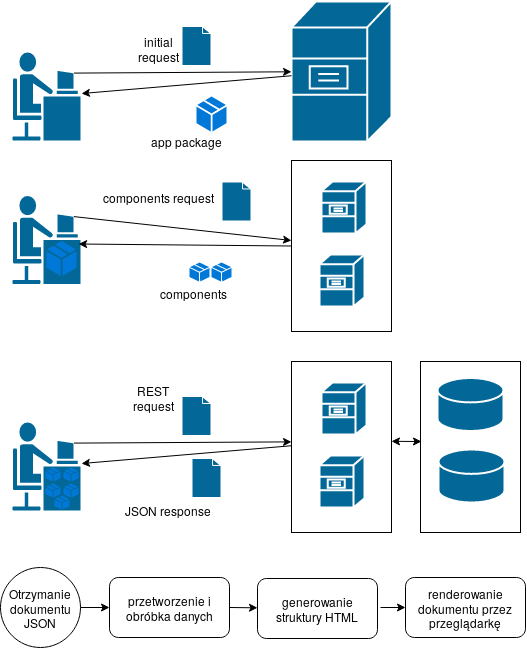

The diagram above was exported from draw.io. Its source (the exported page's mxGraphModel, read from the mxfile embedded in the PNG):
<mxGraphModel dx="1173" dy="658" grid="1" gridSize="10" guides="1" tooltips="1" connect="1" arrows="1" fold="1" page="1" pageScale="1" pageWidth="850" pageHeight="1100" math="0" shadow="0">
  <root>
    <mxCell id="0" />
    <mxCell id="1" parent="0" />
    <mxCell id="jerSqLDT0K4AWzyMLQCr-26" value="" style="rounded=0;whiteSpace=wrap;html=1;" parent="1" vertex="1">
      <mxGeometry x="479" y="480" width="100" height="171" as="geometry" />
    </mxCell>
    <mxCell id="FEVIvxe0OsJjMHvB0cGD-1" value="" style="shape=mxgraph.cisco.people.androgenous_person;html=1;pointerEvents=1;dashed=0;fillColor=#036897;strokeColor=#ffffff;strokeWidth=2;verticalLabelPosition=bottom;verticalAlign=top;align=center;outlineConnect=0;" parent="1" vertex="1">
      <mxGeometry x="70" y="170" width="70" height="90" as="geometry" />
    </mxCell>
    <mxCell id="FEVIvxe0OsJjMHvB0cGD-2" value="" style="shape=mxgraph.cisco.servers.file_server;html=1;pointerEvents=1;dashed=0;fillColor=#036897;strokeColor=#ffffff;strokeWidth=2;verticalLabelPosition=bottom;verticalAlign=top;align=center;outlineConnect=0;" parent="1" vertex="1">
      <mxGeometry x="350" y="120" width="100" height="140" as="geometry" />
    </mxCell>
    <mxCell id="FEVIvxe0OsJjMHvB0cGD-4" value="" style="endArrow=classic;html=1;exitX=0.89;exitY=0.24;exitDx=0;exitDy=0;exitPerimeter=0;" parent="1" source="FEVIvxe0OsJjMHvB0cGD-1" target="FEVIvxe0OsJjMHvB0cGD-2" edge="1">
      <mxGeometry width="50" height="50" relative="1" as="geometry">
        <mxPoint x="130" y="210" as="sourcePoint" />
        <mxPoint x="180" y="160" as="targetPoint" />
      </mxGeometry>
    </mxCell>
    <mxCell id="FEVIvxe0OsJjMHvB0cGD-9" value="" style="endArrow=classic;html=1;" parent="1" source="FEVIvxe0OsJjMHvB0cGD-2" target="FEVIvxe0OsJjMHvB0cGD-1" edge="1">
      <mxGeometry width="50" height="50" relative="1" as="geometry">
        <mxPoint x="70" y="330" as="sourcePoint" />
        <mxPoint x="120" y="280" as="targetPoint" />
      </mxGeometry>
    </mxCell>
    <mxCell id="FEVIvxe0OsJjMHvB0cGD-11" value="" style="shape=mxgraph.cisco.misc.page_icon;html=1;pointerEvents=1;dashed=0;fillColor=#036897;strokeColor=#ffffff;strokeWidth=2;verticalLabelPosition=bottom;verticalAlign=top;align=center;outlineConnect=0;" parent="1" vertex="1">
      <mxGeometry x="240" y="144.5" width="30" height="40" as="geometry" />
    </mxCell>
    <mxCell id="FEVIvxe0OsJjMHvB0cGD-12" value="initial&lt;br&gt;request" style="text;html=1;resizable=0;autosize=1;align=center;verticalAlign=middle;points=[];fillColor=none;strokeColor=none;rounded=0;" parent="1" vertex="1">
      <mxGeometry x="187" y="152" width="60" height="30" as="geometry" />
    </mxCell>
    <mxCell id="FEVIvxe0OsJjMHvB0cGD-14" value="app package" style="text;html=1;resizable=0;autosize=1;align=center;verticalAlign=middle;points=[];fillColor=none;strokeColor=none;rounded=0;" parent="1" vertex="1">
      <mxGeometry x="200" y="250" width="90" height="20" as="geometry" />
    </mxCell>
    <mxCell id="KghAiCr2reEejL0sMohE-1" value="" style="pointerEvents=1;shadow=0;dashed=0;html=1;strokeColor=none;labelPosition=center;verticalLabelPosition=bottom;verticalAlign=top;align=center;shape=mxgraph.mscae.cloud.service_package;fillColor=#0078D7;" parent="1" vertex="1">
      <mxGeometry x="255" y="215" width="30" height="35" as="geometry" />
    </mxCell>
    <mxCell id="KghAiCr2reEejL0sMohE-2" value="" style="shape=mxgraph.cisco.people.androgenous_person;html=1;pointerEvents=1;dashed=0;fillColor=#036897;strokeColor=#ffffff;strokeWidth=2;verticalLabelPosition=bottom;verticalAlign=top;align=center;outlineConnect=0;" parent="1" vertex="1">
      <mxGeometry x="70" y="540" width="70" height="90" as="geometry" />
    </mxCell>
    <mxCell id="KghAiCr2reEejL0sMohE-4" value="" style="endArrow=classic;html=1;exitX=0.89;exitY=0.24;exitDx=0;exitDy=0;exitPerimeter=0;" parent="1" source="KghAiCr2reEejL0sMohE-2" edge="1">
      <mxGeometry width="50" height="50" relative="1" as="geometry">
        <mxPoint x="130" y="580" as="sourcePoint" />
        <mxPoint x="350" y="560.3731343283582" as="targetPoint" />
      </mxGeometry>
    </mxCell>
    <mxCell id="KghAiCr2reEejL0sMohE-5" value="" style="shape=mxgraph.cisco.storage.relational_database;html=1;pointerEvents=1;dashed=0;fillColor=#036897;strokeColor=#ffffff;strokeWidth=2;verticalLabelPosition=bottom;verticalAlign=top;align=center;outlineConnect=0;" parent="1" vertex="1">
      <mxGeometry x="496" y="496.5" width="66" height="53" as="geometry" />
    </mxCell>
    <mxCell id="KghAiCr2reEejL0sMohE-6" value="" style="endArrow=classic;startArrow=classic;html=1;" parent="1" edge="1">
      <mxGeometry width="50" height="50" relative="1" as="geometry">
        <mxPoint x="450" y="559.8366013071895" as="sourcePoint" />
        <mxPoint x="480" y="560" as="targetPoint" />
      </mxGeometry>
    </mxCell>
    <mxCell id="KghAiCr2reEejL0sMohE-8" value="" style="endArrow=classic;html=1;" parent="1" target="KghAiCr2reEejL0sMohE-2" edge="1">
      <mxGeometry width="50" height="50" relative="1" as="geometry">
        <mxPoint x="350" y="564.2372881355932" as="sourcePoint" />
        <mxPoint x="120" y="650" as="targetPoint" />
      </mxGeometry>
    </mxCell>
    <mxCell id="KghAiCr2reEejL0sMohE-9" value="" style="shape=mxgraph.cisco.misc.page_icon;html=1;pointerEvents=1;dashed=0;fillColor=#036897;strokeColor=#ffffff;strokeWidth=2;verticalLabelPosition=bottom;verticalAlign=top;align=center;outlineConnect=0;" parent="1" vertex="1">
      <mxGeometry x="240" y="514.5" width="30" height="40" as="geometry" />
    </mxCell>
    <mxCell id="KghAiCr2reEejL0sMohE-10" value="REST&lt;br&gt;request" style="text;html=1;resizable=0;autosize=1;align=center;verticalAlign=middle;points=[];fillColor=none;strokeColor=none;rounded=0;" parent="1" vertex="1">
      <mxGeometry x="182" y="501" width="60" height="30" as="geometry" />
    </mxCell>
    <mxCell id="KghAiCr2reEejL0sMohE-11" value="JSON response" style="text;html=1;resizable=0;autosize=1;align=center;verticalAlign=middle;points=[];fillColor=none;strokeColor=none;rounded=0;" parent="1" vertex="1">
      <mxGeometry x="177" y="619" width="100" height="20" as="geometry" />
    </mxCell>
    <mxCell id="KghAiCr2reEejL0sMohE-12" value="" style="pointerEvents=1;shadow=0;dashed=0;html=1;strokeColor=none;labelPosition=center;verticalLabelPosition=bottom;verticalAlign=top;align=center;shape=mxgraph.mscae.cloud.service_package;fillColor=#0078D7;" parent="1" vertex="1">
      <mxGeometry x="104" y="586" width="15" height="14" as="geometry" />
    </mxCell>
    <mxCell id="KghAiCr2reEejL0sMohE-13" value="" style="shape=mxgraph.cisco.misc.page_icon;html=1;pointerEvents=1;dashed=0;fillColor=#036897;strokeColor=#ffffff;strokeWidth=2;verticalLabelPosition=bottom;verticalAlign=top;align=center;outlineConnect=0;" parent="1" vertex="1">
      <mxGeometry x="250" y="576.5" width="30" height="40" as="geometry" />
    </mxCell>
    <mxCell id="KghAiCr2reEejL0sMohE-14" value="Otrzymanie dokumentu JSON" style="ellipse;whiteSpace=wrap;html=1;aspect=fixed;" parent="1" vertex="1">
      <mxGeometry x="59" y="686" width="80" height="80" as="geometry" />
    </mxCell>
    <mxCell id="KghAiCr2reEejL0sMohE-15" value="" style="endArrow=classic;html=1;entryX=0;entryY=0.5;entryDx=0;entryDy=0;" parent="1" source="KghAiCr2reEejL0sMohE-14" target="KghAiCr2reEejL0sMohE-16" edge="1">
      <mxGeometry width="50" height="50" relative="1" as="geometry">
        <mxPoint x="299" y="896" as="sourcePoint" />
        <mxPoint x="349" y="846" as="targetPoint" />
      </mxGeometry>
    </mxCell>
    <mxCell id="KghAiCr2reEejL0sMohE-16" value="przetworzenie i obróbka danych" style="rounded=1;whiteSpace=wrap;html=1;" parent="1" vertex="1">
      <mxGeometry x="168" y="696" width="120" height="60" as="geometry" />
    </mxCell>
    <mxCell id="KghAiCr2reEejL0sMohE-17" value="generowanie struktury HTML" style="rounded=1;whiteSpace=wrap;html=1;" parent="1" vertex="1">
      <mxGeometry x="316" y="697" width="120" height="60" as="geometry" />
    </mxCell>
    <mxCell id="KghAiCr2reEejL0sMohE-18" value="renderowanie dokumentu przez przeglądarkę" style="rounded=1;whiteSpace=wrap;html=1;" parent="1" vertex="1">
      <mxGeometry x="464" y="696" width="120" height="60" as="geometry" />
    </mxCell>
    <mxCell id="KghAiCr2reEejL0sMohE-19" value="" style="endArrow=classic;html=1;exitX=1;exitY=0.5;exitDx=0;exitDy=0;" parent="1" source="KghAiCr2reEejL0sMohE-16" target="KghAiCr2reEejL0sMohE-17" edge="1">
      <mxGeometry width="50" height="50" relative="1" as="geometry">
        <mxPoint x="149" y="736" as="sourcePoint" />
        <mxPoint x="178" y="736" as="targetPoint" />
      </mxGeometry>
    </mxCell>
    <mxCell id="KghAiCr2reEejL0sMohE-20" value="" style="endArrow=classic;html=1;entryX=0;entryY=0.5;entryDx=0;entryDy=0;" parent="1" target="KghAiCr2reEejL0sMohE-18" edge="1">
      <mxGeometry width="50" height="50" relative="1" as="geometry">
        <mxPoint x="439" y="726" as="sourcePoint" />
        <mxPoint x="326" y="736.3181818181818" as="targetPoint" />
      </mxGeometry>
    </mxCell>
    <mxCell id="jerSqLDT0K4AWzyMLQCr-1" value="" style="rounded=0;whiteSpace=wrap;html=1;" parent="1" vertex="1">
      <mxGeometry x="350" y="480" width="100" height="171" as="geometry" />
    </mxCell>
    <mxCell id="jerSqLDT0K4AWzyMLQCr-2" value="" style="shape=mxgraph.cisco.servers.file_server;html=1;pointerEvents=1;dashed=0;fillColor=#036897;strokeColor=#ffffff;strokeWidth=2;verticalLabelPosition=bottom;verticalAlign=top;align=center;outlineConnect=0;" parent="1" vertex="1">
      <mxGeometry x="380" y="501" width="45" height="52" as="geometry" />
    </mxCell>
    <mxCell id="jerSqLDT0K4AWzyMLQCr-3" value="" style="shape=mxgraph.cisco.servers.file_server;html=1;pointerEvents=1;dashed=0;fillColor=#036897;strokeColor=#ffffff;strokeWidth=2;verticalLabelPosition=bottom;verticalAlign=top;align=center;outlineConnect=0;" parent="1" vertex="1">
      <mxGeometry x="378" y="574" width="45" height="52" as="geometry" />
    </mxCell>
    <mxCell id="jerSqLDT0K4AWzyMLQCr-5" value="" style="shape=mxgraph.cisco.people.androgenous_person;html=1;pointerEvents=1;dashed=0;fillColor=#036897;strokeColor=#ffffff;strokeWidth=2;verticalLabelPosition=bottom;verticalAlign=top;align=center;outlineConnect=0;" parent="1" vertex="1">
      <mxGeometry x="70" y="313.5" width="70" height="90" as="geometry" />
    </mxCell>
    <mxCell id="jerSqLDT0K4AWzyMLQCr-6" value="" style="pointerEvents=1;shadow=0;dashed=0;html=1;strokeColor=none;labelPosition=center;verticalLabelPosition=bottom;verticalAlign=top;align=center;shape=mxgraph.mscae.cloud.service_package;fillColor=#0078D7;" parent="1" vertex="1">
      <mxGeometry x="105" y="359.5" width="30" height="35" as="geometry" />
    </mxCell>
    <mxCell id="jerSqLDT0K4AWzyMLQCr-7" value="" style="pointerEvents=1;shadow=0;dashed=0;html=1;strokeColor=none;labelPosition=center;verticalLabelPosition=bottom;verticalAlign=top;align=center;shape=mxgraph.mscae.cloud.service_package;fillColor=#0078D7;" parent="1" vertex="1">
      <mxGeometry x="122" y="586" width="15" height="14" as="geometry" />
    </mxCell>
    <mxCell id="jerSqLDT0K4AWzyMLQCr-8" value="" style="pointerEvents=1;shadow=0;dashed=0;html=1;strokeColor=none;labelPosition=center;verticalLabelPosition=bottom;verticalAlign=top;align=center;shape=mxgraph.mscae.cloud.service_package;fillColor=#0078D7;" parent="1" vertex="1">
      <mxGeometry x="122" y="602" width="15" height="14" as="geometry" />
    </mxCell>
    <mxCell id="jerSqLDT0K4AWzyMLQCr-9" value="" style="pointerEvents=1;shadow=0;dashed=0;html=1;strokeColor=none;labelPosition=center;verticalLabelPosition=bottom;verticalAlign=top;align=center;shape=mxgraph.mscae.cloud.service_package;fillColor=#0078D7;" parent="1" vertex="1">
      <mxGeometry x="104" y="602" width="15" height="14" as="geometry" />
    </mxCell>
    <mxCell id="jerSqLDT0K4AWzyMLQCr-10" value="" style="pointerEvents=1;shadow=0;dashed=0;html=1;strokeColor=none;labelPosition=center;verticalLabelPosition=bottom;verticalAlign=top;align=center;shape=mxgraph.mscae.cloud.service_package;fillColor=#0078D7;" parent="1" vertex="1">
      <mxGeometry x="113" y="614" width="15" height="14" as="geometry" />
    </mxCell>
    <mxCell id="jerSqLDT0K4AWzyMLQCr-16" value="" style="rounded=0;whiteSpace=wrap;html=1;" parent="1" vertex="1">
      <mxGeometry x="350" y="279" width="100" height="171" as="geometry" />
    </mxCell>
    <mxCell id="jerSqLDT0K4AWzyMLQCr-17" value="" style="shape=mxgraph.cisco.servers.file_server;html=1;pointerEvents=1;dashed=0;fillColor=#036897;strokeColor=#ffffff;strokeWidth=2;verticalLabelPosition=bottom;verticalAlign=top;align=center;outlineConnect=0;" parent="1" vertex="1">
      <mxGeometry x="380" y="300" width="45" height="52" as="geometry" />
    </mxCell>
    <mxCell id="jerSqLDT0K4AWzyMLQCr-18" value="" style="shape=mxgraph.cisco.servers.file_server;html=1;pointerEvents=1;dashed=0;fillColor=#036897;strokeColor=#ffffff;strokeWidth=2;verticalLabelPosition=bottom;verticalAlign=top;align=center;outlineConnect=0;" parent="1" vertex="1">
      <mxGeometry x="378" y="373" width="45" height="52" as="geometry" />
    </mxCell>
    <mxCell id="jerSqLDT0K4AWzyMLQCr-19" value="" style="endArrow=classic;html=1;exitX=0.89;exitY=0.24;exitDx=0;exitDy=0;exitPerimeter=0;" parent="1" source="jerSqLDT0K4AWzyMLQCr-5" target="jerSqLDT0K4AWzyMLQCr-16" edge="1">
      <mxGeometry width="50" height="50" relative="1" as="geometry">
        <mxPoint x="157" y="389.5" as="sourcePoint" />
        <mxPoint x="207" y="339.5" as="targetPoint" />
      </mxGeometry>
    </mxCell>
    <mxCell id="jerSqLDT0K4AWzyMLQCr-20" value="" style="endArrow=classic;html=1;entryX=1.071;entryY=0.086;entryDx=0;entryDy=0;entryPerimeter=0;exitX=0;exitY=0.5;exitDx=0;exitDy=0;" parent="1" source="jerSqLDT0K4AWzyMLQCr-16" target="jerSqLDT0K4AWzyMLQCr-6" edge="1">
      <mxGeometry width="50" height="50" relative="1" as="geometry">
        <mxPoint x="250" y="470" as="sourcePoint" />
        <mxPoint x="360" y="368.9770063119927" as="targetPoint" />
      </mxGeometry>
    </mxCell>
    <mxCell id="jerSqLDT0K4AWzyMLQCr-21" value="components" style="text;html=1;resizable=0;autosize=1;align=center;verticalAlign=middle;points=[];fillColor=none;strokeColor=none;rounded=0;" parent="1" vertex="1">
      <mxGeometry x="212" y="402" width="80" height="20" as="geometry" />
    </mxCell>
    <mxCell id="jerSqLDT0K4AWzyMLQCr-22" value="" style="pointerEvents=1;shadow=0;dashed=0;html=1;strokeColor=none;labelPosition=center;verticalLabelPosition=bottom;verticalAlign=top;align=center;shape=mxgraph.mscae.cloud.service_package;fillColor=#0078D7;" parent="1" vertex="1">
      <mxGeometry x="270" y="381" width="20" height="19" as="geometry" />
    </mxCell>
    <mxCell id="jerSqLDT0K4AWzyMLQCr-23" value="" style="pointerEvents=1;shadow=0;dashed=0;html=1;strokeColor=none;labelPosition=center;verticalLabelPosition=bottom;verticalAlign=top;align=center;shape=mxgraph.mscae.cloud.service_package;fillColor=#0078D7;" parent="1" vertex="1">
      <mxGeometry x="248" y="381" width="20" height="19" as="geometry" />
    </mxCell>
    <mxCell id="jerSqLDT0K4AWzyMLQCr-24" value="components request" style="text;html=1;resizable=0;autosize=1;align=center;verticalAlign=middle;points=[];fillColor=none;strokeColor=none;rounded=0;" parent="1" vertex="1">
      <mxGeometry x="152" y="306" width="130" height="20" as="geometry" />
    </mxCell>
    <mxCell id="jerSqLDT0K4AWzyMLQCr-25" value="" style="shape=mxgraph.cisco.misc.page_icon;html=1;pointerEvents=1;dashed=0;fillColor=#036897;strokeColor=#ffffff;strokeWidth=2;verticalLabelPosition=bottom;verticalAlign=top;align=center;outlineConnect=0;" parent="1" vertex="1">
      <mxGeometry x="280" y="300" width="30" height="40" as="geometry" />
    </mxCell>
    <mxCell id="jerSqLDT0K4AWzyMLQCr-27" value="" style="shape=mxgraph.cisco.storage.relational_database;html=1;pointerEvents=1;dashed=0;fillColor=#036897;strokeColor=#ffffff;strokeWidth=2;verticalLabelPosition=bottom;verticalAlign=top;align=center;outlineConnect=0;" parent="1" vertex="1">
      <mxGeometry x="497" y="568" width="66" height="53" as="geometry" />
    </mxCell>
  </root>
</mxGraphModel>